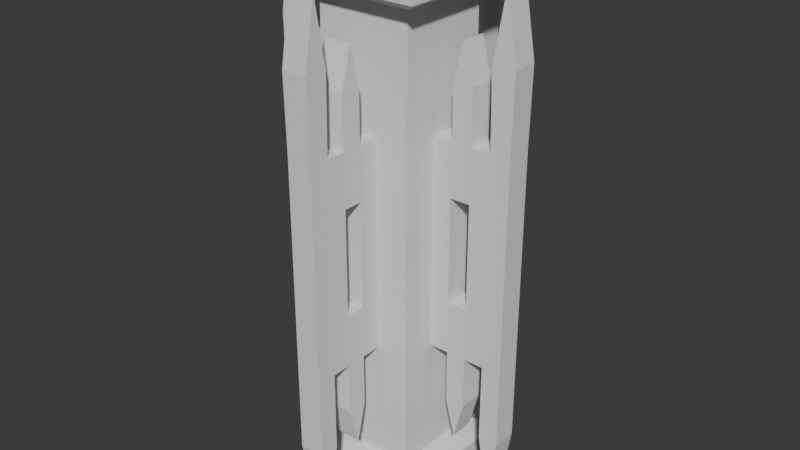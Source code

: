 # Source: Cross_-_Single.blend  (saved by Blender 4.5.90; exported with 4.5.12 LTS)
import bpy
from mathutils import Matrix  # noqa: F401  (used for matrix-valued properties, if any)

bpy.ops.wm.read_factory_settings(use_empty=True)
scene = bpy.context.scene
scene.name = 'Scene'

# ---- world
world_world = bpy.data.worlds.new('World'); scene.world = world_world
world_world.use_nodes = True; world_world.node_tree.nodes.clear()
_N = world_world.node_tree.nodes; _L = world_world.node_tree.links
n0 = _N.new('ShaderNodeOutputWorld'); n0.name = 'World Output'; n0.location = (200, 100)
n1 = _N.new('ShaderNodeBackground'); n1.name = 'Background'; n1.location = (-200, 100)
n1.inputs[0].default_value = (0.05088, 0.05088, 0.05088, 1.0)
_L.new(n1.outputs[0], n0.inputs[0])
n0.is_active_output = True
world_world.color = (0.05088, 0.05088, 0.05088)
world_world.sun_shadow_jitter_overblur = 0.0

# ---- meshes
me_plane_004 = bpy.data.meshes.new('Plane.004')
me_plane_004.from_pydata([(0.05, -0.4609, 0.07268), (0.05, -0.5055, 1.742), (0.05, -0.5, 0.2977), (0.05, -0.4164, 1.742), (0.05, -0.3438, 1.648), (0.05, -0.2656, 1.648), (0.05, -0.1875, 1.44), (0.05, -0.1875, 1.025), (0.05, -0.1875, 0.6098), (0.05, -0.2656, 0.4022), (0.05, -0.3438, 0.4022), (0.05, -0.4219, 0.2977), (0.05, -0.5, 0.6091), (0.05, -0.5, 1.025), (0.05, -0.5, 1.441), (0.05, -0.2656, 1.44), (0.05, -0.3438, 1.44), (0.05, -0.4219, 1.441), (0.05, -0.2656, 1.025), (0.05, -0.3438, 1.025), (0.05, -0.2656, 0.6098), (0.05, -0.3438, 0.6098), (0.05, -0.4219, 0.6091), (0.05, -0.3047, 0.2522), (0.05, -0.4609, 1.998), (0.05, -0.3047, 1.798), (0.05, -0.3047, 1.44), (0.05, -0.3047, 0.6098), (0.05, -0.2656, 1.233), (0.05, -0.3438, 1.233), (0.05, -0.2656, 0.8174), (0.05, -0.3438, 0.8174), (0.05, -0.3047, 0.8174), (0.05, -0.3047, 1.233), (-0.05, -0.2656, 0.4022), (-0.05, -0.3047, 0.2522), (-0.05, -0.4219, 0.2977), (-0.05, -0.5, 0.2977), (-0.05, -0.5, 1.441), (-0.05, -0.5055, 1.742), (-0.05, -0.4164, 1.742), (-0.05, -0.3438, 1.648), (-0.05, -0.3047, 1.798), (-0.05, -0.2656, 1.648), (-0.05, -0.1875, 1.44), (-0.05, -0.1875, 1.025), (-0.05, -0.1875, 0.6098), (-0.05, -0.4609, 0.07268), (-0.05, -0.3438, 0.4022), (-0.05, -0.5, 0.6091), (-0.05, -0.5, 1.025), (-0.05, -0.4219, 1.441), (-0.05, -0.2656, 1.44), (-0.05, -0.3047, 1.44), (-0.05, -0.3438, 1.44), (-0.05, -0.4219, 0.6091), (-0.05, -0.2656, 0.6098), (-0.05, -0.3047, 0.6098), (-0.05, -0.3438, 0.6098), (-0.05, -0.2656, 1.233), (-0.05, -0.3438, 1.233), (-0.05, -0.2656, 0.8174), (-0.05, -0.2656, 1.025), (-0.05, -0.3438, 0.8174), (-0.05, -0.3438, 1.025), (-0.05, -0.4609, 1.998), (-0.05, -0.3047, 0.8174), (-0.05, -0.3047, 1.233), (-0.1875, -0.1875, 1.025), (-0.1875, -0.1875, 1.903), (-0.1875, 0.1875, 1.025), (-0.1875, 0.1875, 1.903), (0.1875, -0.1875, 1.025), (0.1875, -0.1875, 1.903), (0.1875, 0.1875, 1.025), (0.1875, 0.1875, 1.903), (-0.275, -0.275, 1.95), (-0.275, 0.275, 1.95), (0.275, 0.275, 1.95), (0.275, -0.275, 1.95), (-0.275, -0.275, 2.05), (-0.275, 0.275, 2.05), (0.275, 0.275, 2.05), (0.275, -0.275, 2.05), (-0.1875, -0.1875, 0.1466), (-0.1875, 0.1875, 0.1466), (0.1875, -0.1875, 0.1466), (0.1875, 0.1875, 0.1466), (-0.275, -0.275, 0.1), (-0.275, 0.275, 0.1), (0.275, 0.275, 0.1), (0.275, -0.275, 0.1), (-0.275, -0.275, 0.0), (-0.275, 0.275, 0.0), (0.275, 0.275, 0.0), (0.275, -0.275, 0.0), (0.4609, 0.05, 0.07268), (0.5055, 0.05, 1.742), (0.5, 0.05, 0.2977), (0.4164, 0.05, 1.742), (0.3438, 0.05, 1.648), (0.2656, 0.05, 1.648), (0.1875, 0.05, 1.44), (0.1875, 0.05, 1.025), (0.1875, 0.05, 0.6098), (0.2656, 0.05, 0.4022), (0.3438, 0.05, 0.4022), (0.4219, 0.05, 0.2977), (0.5, 0.05, 0.6091), (0.5, 0.05, 1.025), (0.5, 0.05, 1.441), (0.2656, 0.05, 1.44), (0.3438, 0.05, 1.44), (0.4219, 0.05, 1.441), (0.2656, 0.05, 1.025), (0.3438, 0.05, 1.025), (0.2656, 0.05, 0.6098), (0.3438, 0.05, 0.6098), (0.4219, 0.05, 0.6091), (0.3047, 0.05, 0.2522), (0.4609, 0.05, 1.998), (0.3047, 0.05, 1.798), (0.3047, 0.05, 1.44), (0.3047, 0.05, 0.6098), (0.2656, 0.05, 1.233), (0.3438, 0.05, 1.233), (0.2656, 0.05, 0.8174), (0.3438, 0.05, 0.8174), (0.3047, 0.05, 0.8174), (0.3047, 0.05, 1.233), (0.2656, -0.05, 0.4022), (0.3047, -0.05, 0.2522), (0.4219, -0.05, 0.2977), (0.5, -0.05, 0.2977), (0.5, -0.05, 1.441), (0.5055, -0.05, 1.742), (0.4164, -0.05, 1.742), (0.3438, -0.05, 1.648), (0.3047, -0.05, 1.798), (0.2656, -0.05, 1.648), (0.1875, -0.05, 1.44), (0.1875, -0.05, 1.025), (0.1875, -0.05, 0.6098), (0.4609, -0.05, 0.07268), (0.3438, -0.05, 0.4022), (0.5, -0.05, 0.6091), (0.5, -0.05, 1.025), (0.4219, -0.05, 1.441), (0.2656, -0.05, 1.44), (0.3047, -0.05, 1.44), (0.3438, -0.05, 1.44), (0.4219, -0.05, 0.6091), (0.2656, -0.05, 0.6098), (0.3047, -0.05, 0.6098), (0.3438, -0.05, 0.6098), (0.2656, -0.05, 1.233), (0.3438, -0.05, 1.233), (0.2656, -0.05, 0.8174), (0.2656, -0.05, 1.025), (0.3438, -0.05, 0.8174), (0.3438, -0.05, 1.025), (0.4609, -0.05, 1.998), (0.3047, -0.05, 0.8174), (0.3047, -0.05, 1.233), (-0.05, 0.4609, 0.07268), (-0.05, 0.5055, 1.742), (-0.05, 0.5, 0.2977), (-0.05, 0.4164, 1.742), (-0.05, 0.3438, 1.648), (-0.05, 0.2656, 1.648), (-0.05, 0.1875, 1.44), (-0.05, 0.1875, 1.025), (-0.05, 0.1875, 0.6098), (-0.05, 0.2656, 0.4022), (-0.05, 0.3438, 0.4022), (-0.05, 0.4219, 0.2977), (-0.05, 0.5, 0.6091), (-0.05, 0.5, 1.025), (-0.05, 0.5, 1.441), (-0.05, 0.2656, 1.44), (-0.05, 0.3438, 1.44), (-0.05, 0.4219, 1.441), (-0.05, 0.2656, 1.025), (-0.05, 0.3438, 1.025), (-0.05, 0.2656, 0.6098), (-0.05, 0.3438, 0.6098), (-0.05, 0.4219, 0.6091), (-0.05, 0.3047, 0.2522), (-0.05, 0.4609, 1.998), (-0.05, 0.3047, 1.798), (-0.05, 0.3047, 1.44), (-0.05, 0.3047, 0.6098), (-0.05, 0.2656, 1.233), (-0.05, 0.3438, 1.233), (-0.05, 0.2656, 0.8174), (-0.05, 0.3438, 0.8174), (-0.05, 0.3047, 0.8174), (-0.05, 0.3047, 1.233), (0.05, 0.2656, 0.4022), (0.05, 0.3047, 0.2522), (0.05, 0.4219, 0.2977), (0.05, 0.5, 0.2977), (0.05, 0.5, 1.441), (0.05, 0.5055, 1.742), (0.05, 0.4164, 1.742), (0.05, 0.3438, 1.648), (0.05, 0.3047, 1.798), (0.05, 0.2656, 1.648), (0.05, 0.1875, 1.44), (0.05, 0.1875, 1.025), (0.05, 0.1875, 0.6098), (0.05, 0.4609, 0.07268), (0.05, 0.3438, 0.4022), (0.05, 0.5, 0.6091), (0.05, 0.5, 1.025), (0.05, 0.4219, 1.441), (0.05, 0.2656, 1.44), (0.05, 0.3047, 1.44), (0.05, 0.3438, 1.44), (0.05, 0.4219, 0.6091), (0.05, 0.2656, 0.6098), (0.05, 0.3047, 0.6098), (0.05, 0.3438, 0.6098), (0.05, 0.2656, 1.233), (0.05, 0.3438, 1.233), (0.05, 0.2656, 0.8174), (0.05, 0.2656, 1.025), (0.05, 0.3438, 0.8174), (0.05, 0.3438, 1.025), (0.05, 0.4609, 1.998), (0.05, 0.3047, 0.8174), (0.05, 0.3047, 1.233), (-0.4609, -0.05, 0.07268), (-0.5055, -0.05, 1.742), (-0.5, -0.05, 0.2977), (-0.4164, -0.05, 1.742), (-0.3438, -0.05, 1.648), (-0.2656, -0.05, 1.648), (-0.1875, -0.05, 1.44), (-0.1875, -0.05, 1.025), (-0.1875, -0.05, 0.6098), (-0.2656, -0.05, 0.4022), (-0.3438, -0.05, 0.4022), (-0.4219, -0.05, 0.2977), (-0.5, -0.05, 0.6091), (-0.5, -0.05, 1.025), (-0.5, -0.05, 1.441), (-0.2656, -0.05, 1.44), (-0.3438, -0.05, 1.44), (-0.4219, -0.05, 1.441), (-0.2656, -0.05, 1.025), (-0.3438, -0.05, 1.025), (-0.2656, -0.05, 0.6098), (-0.3438, -0.05, 0.6098), (-0.4219, -0.05, 0.6091), (-0.3047, -0.05, 0.2522), (-0.4609, -0.05, 1.998), (-0.3047, -0.05, 1.798), (-0.3047, -0.05, 1.44), (-0.3047, -0.05, 0.6098), (-0.2656, -0.05, 1.233), (-0.3438, -0.05, 1.233), (-0.2656, -0.05, 0.8174), (-0.3438, -0.05, 0.8174), (-0.3047, -0.05, 0.8174), (-0.3047, -0.05, 1.233), (-0.2656, 0.05, 0.4022), (-0.3047, 0.05, 0.2522), (-0.4219, 0.05, 0.2977), (-0.5, 0.05, 0.2977), (-0.5, 0.05, 1.441), (-0.5055, 0.05, 1.742), (-0.4164, 0.05, 1.742), (-0.3438, 0.05, 1.648), (-0.3047, 0.05, 1.798), (-0.2656, 0.05, 1.648), (-0.1875, 0.05, 1.44), (-0.1875, 0.05, 1.025), (-0.1875, 0.05, 0.6098), (-0.4609, 0.05, 0.07268), (-0.3438, 0.05, 0.4022), (-0.5, 0.05, 0.6091), (-0.5, 0.05, 1.025), (-0.4219, 0.05, 1.441), (-0.2656, 0.05, 1.44), (-0.3047, 0.05, 1.44), (-0.3438, 0.05, 1.44), (-0.4219, 0.05, 0.6091), (-0.2656, 0.05, 0.6098), (-0.3047, 0.05, 0.6098), (-0.3438, 0.05, 0.6098), (-0.2656, 0.05, 1.233), (-0.3438, 0.05, 1.233), (-0.2656, 0.05, 0.8174), (-0.2656, 0.05, 1.025), (-0.3438, 0.05, 0.8174), (-0.3438, 0.05, 1.025), (-0.4609, 0.05, 1.998), (-0.3047, 0.05, 0.8174), (-0.3047, 0.05, 1.233)], [], [(22, 12, 2, 11), (3, 1, 14, 17), (5, 4, 16, 26, 15), (5, 25, 4), (6, 15, 28, 18, 30, 20, 8, 7), (13, 12, 22, 21, 31, 19, 29, 16, 17, 14), (2, 0, 11), (20, 27, 21, 10, 9), (10, 23, 9), (3, 24, 1), (27, 20, 30, 32, 31, 21), (33, 28, 15, 26, 16, 29), (55, 36, 37, 49), (40, 51, 38, 39), (43, 52, 53, 54, 41), (43, 41, 42), (44, 45, 46, 56, 61, 62, 59, 52), (50, 38, 51, 54, 60, 64, 63, 58, 55, 49), (37, 36, 47), (56, 34, 48, 58, 57), (48, 34, 35), (40, 39, 65), (57, 58, 63, 66, 61, 56), (67, 60, 54, 53, 52, 59), (20, 9, 34, 56), (31, 32, 66, 63), (14, 1, 39, 38), (10, 21, 58, 48), (17, 16, 54, 51), (32, 30, 61, 66), (22, 11, 36, 55), (33, 29, 60, 67), (4, 25, 42, 41), (0, 2, 37, 47), (8, 20, 56, 46), (28, 33, 67, 59), (23, 10, 48, 35), (6, 7, 45, 44), (25, 5, 43, 42), (21, 22, 55, 58), (7, 8, 46, 45), (24, 3, 40, 65), (5, 15, 52, 43), (11, 0, 47, 36), (1, 24, 65, 39), (16, 4, 41, 54), (3, 17, 51, 40), (2, 12, 49, 37), (12, 13, 50, 49), (18, 28, 59, 62), (13, 14, 38, 50), (29, 19, 64, 60), (30, 18, 62, 61), (9, 23, 35, 34), (19, 31, 63, 64), (15, 6, 44, 52), (68, 69, 71, 70), (70, 71, 75, 74), (74, 75, 73, 72), (72, 73, 69, 68), (70, 74, 72, 68), (75, 71, 77, 78), (79, 78, 82, 83), (73, 75, 78, 79), (71, 69, 76, 77), (69, 73, 79, 76), (82, 81, 80, 83), (77, 76, 80, 81), (76, 79, 83, 80), (78, 77, 81, 82), (68, 70, 85, 84), (70, 74, 87, 85), (74, 72, 86, 87), (72, 68, 84, 86), (87, 90, 89, 85), (91, 95, 94, 90), (86, 91, 90, 87), (85, 89, 88, 84), (84, 88, 91, 86), (94, 95, 92, 93), (89, 93, 92, 88), (88, 92, 95, 91), (90, 94, 93, 89), (118, 108, 98, 107), (99, 97, 110, 113), (101, 100, 112, 122, 111), (101, 121, 100), (102, 111, 124, 114, 126, 116, 104, 103), (109, 108, 118, 117, 127, 115, 125, 112, 113, 110), (98, 96, 107), (116, 123, 117, 106, 105), (106, 119, 105), (99, 120, 97), (123, 116, 126, 128, 127, 117), (129, 124, 111, 122, 112, 125), (151, 132, 133, 145), (136, 147, 134, 135), (139, 148, 149, 150, 137), (139, 137, 138), (140, 141, 142, 152, 157, 158, 155, 148), (146, 134, 147, 150, 156, 160, 159, 154, 151, 145), (133, 132, 143), (152, 130, 144, 154, 153), (144, 130, 131), (136, 135, 161), (153, 154, 159, 162, 157, 152), (163, 156, 150, 149, 148, 155), (116, 105, 130, 152), (127, 128, 162, 159), (110, 97, 135, 134), (106, 117, 154, 144), (113, 112, 150, 147), (128, 126, 157, 162), (118, 107, 132, 151), (129, 125, 156, 163), (100, 121, 138, 137), (96, 98, 133, 143), (104, 116, 152, 142), (124, 129, 163, 155), (119, 106, 144, 131), (102, 103, 141, 140), (121, 101, 139, 138), (117, 118, 151, 154), (103, 104, 142, 141), (120, 99, 136, 161), (101, 111, 148, 139), (107, 96, 143, 132), (97, 120, 161, 135), (112, 100, 137, 150), (99, 113, 147, 136), (98, 108, 145, 133), (108, 109, 146, 145), (114, 124, 155, 158), (109, 110, 134, 146), (125, 115, 160, 156), (126, 114, 158, 157), (105, 119, 131, 130), (115, 127, 159, 160), (111, 102, 140, 148), (186, 176, 166, 175), (167, 165, 178, 181), (169, 168, 180, 190, 179), (169, 189, 168), (170, 179, 192, 182, 194, 184, 172, 171), (177, 176, 186, 185, 195, 183, 193, 180, 181, 178), (166, 164, 175), (184, 191, 185, 174, 173), (174, 187, 173), (167, 188, 165), (191, 184, 194, 196, 195, 185), (197, 192, 179, 190, 180, 193), (219, 200, 201, 213), (204, 215, 202, 203), (207, 216, 217, 218, 205), (207, 205, 206), (208, 209, 210, 220, 225, 226, 223, 216), (214, 202, 215, 218, 224, 228, 227, 222, 219, 213), (201, 200, 211), (220, 198, 212, 222, 221), (212, 198, 199), (204, 203, 229), (221, 222, 227, 230, 225, 220), (231, 224, 218, 217, 216, 223), (184, 173, 198, 220), (195, 196, 230, 227), (178, 165, 203, 202), (174, 185, 222, 212), (181, 180, 218, 215), (196, 194, 225, 230), (186, 175, 200, 219), (197, 193, 224, 231), (168, 189, 206, 205), (164, 166, 201, 211), (172, 184, 220, 210), (192, 197, 231, 223), (187, 174, 212, 199), (170, 171, 209, 208), (189, 169, 207, 206), (185, 186, 219, 222), (171, 172, 210, 209), (188, 167, 204, 229), (169, 179, 216, 207), (175, 164, 211, 200), (165, 188, 229, 203), (180, 168, 205, 218), (167, 181, 215, 204), (166, 176, 213, 201), (176, 177, 214, 213), (182, 192, 223, 226), (177, 178, 202, 214), (193, 183, 228, 224), (194, 182, 226, 225), (173, 187, 199, 198), (183, 195, 227, 228), (179, 170, 208, 216), (254, 244, 234, 243), (235, 233, 246, 249), (237, 236, 248, 258, 247), (237, 257, 236), (238, 247, 260, 250, 262, 252, 240, 239), (245, 244, 254, 253, 263, 251, 261, 248, 249, 246), (234, 232, 243), (252, 259, 253, 242, 241), (242, 255, 241), (235, 256, 233), (259, 252, 262, 264, 263, 253), (265, 260, 247, 258, 248, 261), (287, 268, 269, 281), (272, 283, 270, 271), (275, 284, 285, 286, 273), (275, 273, 274), (276, 277, 278, 288, 293, 294, 291, 284), (282, 270, 283, 286, 292, 296, 295, 290, 287, 281), (269, 268, 279), (288, 266, 280, 290, 289), (280, 266, 267), (272, 271, 297), (289, 290, 295, 298, 293, 288), (299, 292, 286, 285, 284, 291), (252, 241, 266, 288), (263, 264, 298, 295), (246, 233, 271, 270), (242, 253, 290, 280), (249, 248, 286, 283), (264, 262, 293, 298), (254, 243, 268, 287), (265, 261, 292, 299), (236, 257, 274, 273), (232, 234, 269, 279), (240, 252, 288, 278), (260, 265, 299, 291), (255, 242, 280, 267), (238, 239, 277, 276), (257, 237, 275, 274), (253, 254, 287, 290), (239, 240, 278, 277), (256, 235, 272, 297), (237, 247, 284, 275), (243, 232, 279, 268), (233, 256, 297, 271), (248, 236, 273, 286), (235, 249, 283, 272), (234, 244, 281, 269), (244, 245, 282, 281), (250, 260, 291, 294), (245, 246, 270, 282), (261, 251, 296, 292), (262, 250, 294, 293), (241, 255, 267, 266), (251, 263, 295, 296), (247, 238, 276, 284)])
_uv = me_plane_004.uv_layers.new(name='UVMap')
_uv.uv.foreach_set('vector', [0.75, 0.75, 0.75, 1.0, 1.0, 1.0, 1.0, 0.75, 0.0, 0.75, 0.0, 1.0, 0.25, 1.0, 0.25, 0.75, 0.0, 0.25, 0.0, 0.5, 0.25, 0.5, 0.25, 0.375, 0.25, 0.25, 0.0, 0.25, 0.0, 0.25, 0.0, 0.5, 0.25, 0.0, 0.25, 0.25, 0.375, 0.25, 0.5, 0.25, 0.625, 0.25, 0.75, 0.25, 0.75, 0.0, 0.5, 0.0, 0.5, 1.0, 0.75, 1.0, 0.75, 0.75, 0.75, 0.5, 0.625, 0.5, 0.5, 0.5, 0.375, 0.5, 0.25, 0.5, 0.25, 0.75, 0.25, 1.0, 1.0, 1.0, 1.0, 1.0, 1.0, 0.75, 0.75, 0.25, 0.75, 0.375, 0.75, 0.5, 1.0, 0.5, 1.0, 0.25, 1.0, 0.5, 1.0, 0.5, 1.0, 0.25, 0.0, 0.75, 0.0, 0.75, 0.0, 1.0, 0.75, 0.375, 0.75, 0.25, 0.625, 0.25, 0.625, 0.375, 0.625, 0.5, 0.75, 0.5, 0.375, 0.375, 0.375, 0.25, 0.25, 0.25, 0.25, 0.375, 0.25, 0.5, 0.375, 0.5, 0.75, 0.75, 1.0, 0.75, 1.0, 1.0, 0.75, 1.0, 0.0, 0.75, 0.25, 0.75, 0.25, 1.0, 0.0, 1.0, 0.0, 0.25, 0.25, 0.25, 0.25, 0.375, 0.25, 0.5, 0.0, 0.5, 0.0, 0.25, 0.0, 0.5, 0.0, 0.25, 0.25, 0.0, 0.5, 0.0, 0.75, 0.0, 0.75, 0.25, 0.625, 0.25, 0.5, 0.25, 0.375, 0.25, 0.25, 0.25, 0.5, 1.0, 0.25, 1.0, 0.25, 0.75, 0.25, 0.5, 0.375, 0.5, 0.5, 0.5, 0.625, 0.5, 0.75, 0.5, 0.75, 0.75, 0.75, 1.0, 1.0, 1.0, 1.0, 0.75, 1.0, 1.0, 0.75, 0.25, 1.0, 0.25, 1.0, 0.5, 0.75, 0.5, 0.75, 0.375, 1.0, 0.5, 1.0, 0.25, 1.0, 0.5, 0.0, 0.75, 0.0, 1.0, 0.0, 0.75, 0.75, 0.375, 0.75, 0.5, 0.625, 0.5, 0.625, 0.375, 0.625, 0.25, 0.75, 0.25, 0.375, 0.375, 0.375, 0.5, 0.25, 0.5, 0.25, 0.375, 0.25, 0.25, 0.375, 0.25, 0.75, 0.25, 1.0, 0.25, 1.0, 0.25, 0.75, 0.25, 0.625, 0.5, 0.625, 0.375, 0.625, 0.375, 0.625, 0.5, 0.25, 1.0, 0.0, 1.0, 0.0, 1.0, 0.25, 1.0, 1.0, 0.5, 0.75, 0.5, 0.75, 0.5, 1.0, 0.5, 0.25, 0.75, 0.25, 0.5, 0.25, 0.5, 0.25, 0.75, 0.625, 0.375, 0.625, 0.25, 0.625, 0.25, 0.625, 0.375, 0.75, 0.75, 1.0, 0.75, 1.0, 0.75, 0.75, 0.75, 0.375, 0.375, 0.375, 0.5, 0.375, 0.5, 0.375, 0.375, 0.0, 0.5, 0.0, 0.25, 0.0, 0.25, 0.0, 0.5, 1.0, 1.0, 1.0, 1.0, 1.0, 1.0, 1.0, 1.0, 0.75, 0.0, 0.75, 0.25, 0.75, 0.25, 0.75, 0.0, 0.375, 0.25, 0.375, 0.375, 0.375, 0.375, 0.375, 0.25, 1.0, 0.5, 1.0, 0.5, 1.0, 0.5, 1.0, 0.5, 0.25, 0.0, 0.5, 0.0, 0.5, 0.0, 0.25, 0.0, 0.0, 0.25, 0.0, 0.25, 0.0, 0.25, 0.0, 0.25, 0.75, 0.5, 0.75, 0.75, 0.75, 0.75, 0.75, 0.5, 0.5, 0.0, 0.75, 0.0, 0.75, 0.0, 0.5, 0.0, 0.0, 0.75, 0.0, 0.75, 0.0, 0.75, 0.0, 0.75, 0.0, 0.25, 0.25, 0.25, 0.25, 0.25, 0.0, 0.25, 1.0, 0.75, 1.0, 1.0, 1.0, 1.0, 1.0, 0.75, 0.0, 1.0, 0.0, 0.75, 0.0, 0.75, 0.0, 1.0, 0.25, 0.5, 0.0, 0.5, 0.0, 0.5, 0.25, 0.5, 0.0, 0.75, 0.25, 0.75, 0.25, 0.75, 0.0, 0.75, 1.0, 1.0, 0.75, 1.0, 0.75, 1.0, 1.0, 1.0, 0.75, 1.0, 0.5, 1.0, 0.5, 1.0, 0.75, 1.0, 0.5, 0.25, 0.375, 0.25, 0.375, 0.25, 0.5, 0.25, 0.5, 1.0, 0.25, 1.0, 0.25, 1.0, 0.5, 1.0, 0.375, 0.5, 0.5, 0.5, 0.5, 0.5, 0.375, 0.5, 0.625, 0.25, 0.5, 0.25, 0.5, 0.25, 0.625, 0.25, 1.0, 0.25, 1.0, 0.5, 1.0, 0.5, 1.0, 0.25, 0.5, 0.5, 0.625, 0.5, 0.625, 0.5, 0.5, 0.5, 0.25, 0.25, 0.25, 0.0, 0.25, 0.0, 0.25, 0.25, 0.375, 0.0, 0.625, 0.0, 0.625, 0.25, 0.375, 0.25, 0.375, 0.25, 0.625, 0.25, 0.625, 0.5, 0.375, 0.5, 0.375, 0.5, 0.625, 0.5, 0.625, 0.75, 0.375, 0.75, 0.375, 0.75, 0.625, 0.75, 0.625, 1.0, 0.375, 1.0, 0.125, 0.5, 0.375, 0.5, 0.375, 0.75, 0.125, 0.75, 0.625, 0.5, 0.625, 0.25, 0.625, 0.25, 0.625, 0.5, 0.625, 0.75, 0.625, 0.5, 0.625, 0.5, 0.625, 0.75, 0.625, 0.75, 0.625, 0.5, 0.625, 0.5, 0.625, 0.75, 0.625, 0.25, 0.625, 0.0, 0.625, 0.0, 0.625, 0.25, 0.625, 1.0, 0.625, 0.75, 0.625, 0.75, 0.625, 1.0, 0.625, 0.5, 0.875, 0.5, 0.875, 0.75, 0.625, 0.75, 0.625, 0.25, 0.625, 0.0, 0.625, 0.0, 0.625, 0.25, 0.625, 1.0, 0.625, 0.75, 0.625, 0.75, 0.625, 1.0, 0.625, 0.5, 0.625, 0.25, 0.625, 0.25, 0.625, 0.5, 0.375, 0.0, 0.375, 0.25, 0.625, 0.25, 0.625, 0.0, 0.375, 0.25, 0.375, 0.5, 0.625, 0.5, 0.625, 0.25, 0.375, 0.5, 0.375, 0.75, 0.625, 0.75, 0.625, 0.5, 0.375, 0.75, 0.375, 1.0, 0.625, 1.0, 0.625, 0.75, 0.625, 0.5, 0.625, 0.5, 0.625, 0.25, 0.625, 0.25, 0.625, 0.75, 0.625, 0.75, 0.625, 0.5, 0.625, 0.5, 0.625, 0.75, 0.625, 0.75, 0.625, 0.5, 0.625, 0.5, 0.625, 0.25, 0.625, 0.25, 0.625, 0.0, 0.625, 0.0, 0.625, 1.0, 0.625, 1.0, 0.625, 0.75, 0.625, 0.75, 0.625, 0.5, 0.625, 0.75, 0.875, 0.75, 0.875, 0.5, 0.625, 0.25, 0.625, 0.25, 0.625, 0.0, 0.625, 0.0, 0.625, 1.0, 0.625, 1.0, 0.625, 0.75, 0.625, 0.75, 0.625, 0.5, 0.625, 0.5, 0.625, 0.25, 0.625, 0.25, 0.75, 0.75, 0.75, 1.0, 1.0, 1.0, 1.0, 0.75, 0.0, 0.75, 0.0, 1.0, 0.25, 1.0, 0.25, 0.75, 0.0, 0.25, 0.0, 0.5, 0.25, 0.5, 0.25, 0.375, 0.25, 0.25, 0.0, 0.25, 0.0, 0.25, 0.0, 0.5, 0.25, 0.0, 0.25, 0.25, 0.375, 0.25, 0.5, 0.25, 0.625, 0.25, 0.75, 0.25, 0.75, 0.0, 0.5, 0.0, 0.5, 1.0, 0.75, 1.0, 0.75, 0.75, 0.75, 0.5, 0.625, 0.5, 0.5, 0.5, 0.375, 0.5, 0.25, 0.5, 0.25, 0.75, 0.25, 1.0, 1.0, 1.0, 1.0, 1.0, 1.0, 0.75, 0.75, 0.25, 0.75, 0.375, 0.75, 0.5, 1.0, 0.5, 1.0, 0.25, 1.0, 0.5, 1.0, 0.5, 1.0, 0.25, 0.0, 0.75, 0.0, 0.75, 0.0, 1.0, 0.75, 0.375, 0.75, 0.25, 0.625, 0.25, 0.625, 0.375, 0.625, 0.5, 0.75, 0.5, 0.375, 0.375, 0.375, 0.25, 0.25, 0.25, 0.25, 0.375, 0.25, 0.5, 0.375, 0.5, 0.75, 0.75, 1.0, 0.75, 1.0, 1.0, 0.75, 1.0, 0.0, 0.75, 0.25, 0.75, 0.25, 1.0, 0.0, 1.0, 0.0, 0.25, 0.25, 0.25, 0.25, 0.375, 0.25, 0.5, 0.0, 0.5, 0.0, 0.25, 0.0, 0.5, 0.0, 0.25, 0.25, 0.0, 0.5, 0.0, 0.75, 0.0, 0.75, 0.25, 0.625, 0.25, 0.5, 0.25, 0.375, 0.25, 0.25, 0.25, 0.5, 1.0, 0.25, 1.0, 0.25, 0.75, 0.25, 0.5, 0.375, 0.5, 0.5, 0.5, 0.625, 0.5, 0.75, 0.5, 0.75, 0.75, 0.75, 1.0, 1.0, 1.0, 1.0, 0.75, 1.0, 1.0, 0.75, 0.25, 1.0, 0.25, 1.0, 0.5, 0.75, 0.5, 0.75, 0.375, 1.0, 0.5, 1.0, 0.25, 1.0, 0.5, 0.0, 0.75, 0.0, 1.0, 0.0, 0.75, 0.75, 0.375, 0.75, 0.5, 0.625, 0.5, 0.625, 0.375, 0.625, 0.25, 0.75, 0.25, 0.375, 0.375, 0.375, 0.5, 0.25, 0.5, 0.25, 0.375, 0.25, 0.25, 0.375, 0.25, 0.75, 0.25, 1.0, 0.25, 1.0, 0.25, 0.75, 0.25, 0.625, 0.5, 0.625, 0.375, 0.625, 0.375, 0.625, 0.5, 0.25, 1.0, 0.0, 1.0, 0.0, 1.0, 0.25, 1.0, 1.0, 0.5, 0.75, 0.5, 0.75, 0.5, 1.0, 0.5, 0.25, 0.75, 0.25, 0.5, 0.25, 0.5, 0.25, 0.75, 0.625, 0.375, 0.625, 0.25, 0.625, 0.25, 0.625, 0.375, 0.75, 0.75, 1.0, 0.75, 1.0, 0.75, 0.75, 0.75, 0.375, 0.375, 0.375, 0.5, 0.375, 0.5, 0.375, 0.375, 0.0, 0.5, 0.0, 0.25, 0.0, 0.25, 0.0, 0.5, 1.0, 1.0, 1.0, 1.0, 1.0, 1.0, 1.0, 1.0, 0.75, 0.0, 0.75, 0.25, 0.75, 0.25, 0.75, 0.0, 0.375, 0.25, 0.375, 0.375, 0.375, 0.375, 0.375, 0.25, 1.0, 0.5, 1.0, 0.5, 1.0, 0.5, 1.0, 0.5, 0.25, 0.0, 0.5, 0.0, 0.5, 0.0, 0.25, 0.0, 0.0, 0.25, 0.0, 0.25, 0.0, 0.25, 0.0, 0.25, 0.75, 0.5, 0.75, 0.75, 0.75, 0.75, 0.75, 0.5, 0.5, 0.0, 0.75, 0.0, 0.75, 0.0, 0.5, 0.0, 0.0, 0.75, 0.0, 0.75, 0.0, 0.75, 0.0, 0.75, 0.0, 0.25, 0.25, 0.25, 0.25, 0.25, 0.0, 0.25, 1.0, 0.75, 1.0, 1.0, 1.0, 1.0, 1.0, 0.75, 0.0, 1.0, 0.0, 0.75, 0.0, 0.75, 0.0, 1.0, 0.25, 0.5, 0.0, 0.5, 0.0, 0.5, 0.25, 0.5, 0.0, 0.75, 0.25, 0.75, 0.25, 0.75, 0.0, 0.75, 1.0, 1.0, 0.75, 1.0, 0.75, 1.0, 1.0, 1.0, 0.75, 1.0, 0.5, 1.0, 0.5, 1.0, 0.75, 1.0, 0.5, 0.25, 0.375, 0.25, 0.375, 0.25, 0.5, 0.25, 0.5, 1.0, 0.25, 1.0, 0.25, 1.0, 0.5, 1.0, 0.375, 0.5, 0.5, 0.5, 0.5, 0.5, 0.375, 0.5, 0.625, 0.25, 0.5, 0.25, 0.5, 0.25, 0.625, 0.25, 1.0, 0.25, 1.0, 0.5, 1.0, 0.5, 1.0, 0.25, 0.5, 0.5, 0.625, 0.5, 0.625, 0.5, 0.5, 0.5, 0.25, 0.25, 0.25, 0.0, 0.25, 0.0, 0.25, 0.25, 0.75, 0.75, 0.75, 1.0, 1.0, 1.0, 1.0, 0.75, 0.0, 0.75, 0.0, 1.0, 0.25, 1.0, 0.25, 0.75, 0.0, 0.25, 0.0, 0.5, 0.25, 0.5, 0.25, 0.375, 0.25, 0.25, 0.0, 0.25, 0.0, 0.25, 0.0, 0.5, 0.25, 0.0, 0.25, 0.25, 0.375, 0.25, 0.5, 0.25, 0.625, 0.25, 0.75, 0.25, 0.75, 0.0, 0.5, 0.0, 0.5, 1.0, 0.75, 1.0, 0.75, 0.75, 0.75, 0.5, 0.625, 0.5, 0.5, 0.5, 0.375, 0.5, 0.25, 0.5, 0.25, 0.75, 0.25, 1.0, 1.0, 1.0, 1.0, 1.0, 1.0, 0.75, 0.75, 0.25, 0.75, 0.375, 0.75, 0.5, 1.0, 0.5, 1.0, 0.25, 1.0, 0.5, 1.0, 0.5, 1.0, 0.25, 0.0, 0.75, 0.0, 0.75, 0.0, 1.0, 0.75, 0.375, 0.75, 0.25, 0.625, 0.25, 0.625, 0.375, 0.625, 0.5, 0.75, 0.5, 0.375, 0.375, 0.375, 0.25, 0.25, 0.25, 0.25, 0.375, 0.25, 0.5, 0.375, 0.5, 0.75, 0.75, 1.0, 0.75, 1.0, 1.0, 0.75, 1.0, 0.0, 0.75, 0.25, 0.75, 0.25, 1.0, 0.0, 1.0, 0.0, 0.25, 0.25, 0.25, 0.25, 0.375, 0.25, 0.5, 0.0, 0.5, 0.0, 0.25, 0.0, 0.5, 0.0, 0.25, 0.25, 0.0, 0.5, 0.0, 0.75, 0.0, 0.75, 0.25, 0.625, 0.25, 0.5, 0.25, 0.375, 0.25, 0.25, 0.25, 0.5, 1.0, 0.25, 1.0, 0.25, 0.75, 0.25, 0.5, 0.375, 0.5, 0.5, 0.5, 0.625, 0.5, 0.75, 0.5, 0.75, 0.75, 0.75, 1.0, 1.0, 1.0, 1.0, 0.75, 1.0, 1.0, 0.75, 0.25, 1.0, 0.25, 1.0, 0.5, 0.75, 0.5, 0.75, 0.375, 1.0, 0.5, 1.0, 0.25, 1.0, 0.5, 0.0, 0.75, 0.0, 1.0, 0.0, 0.75, 0.75, 0.375, 0.75, 0.5, 0.625, 0.5, 0.625, 0.375, 0.625, 0.25, 0.75, 0.25, 0.375, 0.375, 0.375, 0.5, 0.25, 0.5, 0.25, 0.375, 0.25, 0.25, 0.375, 0.25, 0.75, 0.25, 1.0, 0.25, 1.0, 0.25, 0.75, 0.25, 0.625, 0.5, 0.625, 0.375, 0.625, 0.375, 0.625, 0.5, 0.25, 1.0, 0.0, 1.0, 0.0, 1.0, 0.25, 1.0, 1.0, 0.5, 0.75, 0.5, 0.75, 0.5, 1.0, 0.5, 0.25, 0.75, 0.25, 0.5, 0.25, 0.5, 0.25, 0.75, 0.625, 0.375, 0.625, 0.25, 0.625, 0.25, 0.625, 0.375, 0.75, 0.75, 1.0, 0.75, 1.0, 0.75, 0.75, 0.75, 0.375, 0.375, 0.375, 0.5, 0.375, 0.5, 0.375, 0.375, 0.0, 0.5, 0.0, 0.25, 0.0, 0.25, 0.0, 0.5, 1.0, 1.0, 1.0, 1.0, 1.0, 1.0, 1.0, 1.0, 0.75, 0.0, 0.75, 0.25, 0.75, 0.25, 0.75, 0.0, 0.375, 0.25, 0.375, 0.375, 0.375, 0.375, 0.375, 0.25, 1.0, 0.5, 1.0, 0.5, 1.0, 0.5, 1.0, 0.5, 0.25, 0.0, 0.5, 0.0, 0.5, 0.0, 0.25, 0.0, 0.0, 0.25, 0.0, 0.25, 0.0, 0.25, 0.0, 0.25, 0.75, 0.5, 0.75, 0.75, 0.75, 0.75, 0.75, 0.5, 0.5, 0.0, 0.75, 0.0, 0.75, 0.0, 0.5, 0.0, 0.0, 0.75, 0.0, 0.75, 0.0, 0.75, 0.0, 0.75, 0.0, 0.25, 0.25, 0.25, 0.25, 0.25, 0.0, 0.25, 1.0, 0.75, 1.0, 1.0, 1.0, 1.0, 1.0, 0.75, 0.0, 1.0, 0.0, 0.75, 0.0, 0.75, 0.0, 1.0, 0.25, 0.5, 0.0, 0.5, 0.0, 0.5, 0.25, 0.5, 0.0, 0.75, 0.25, 0.75, 0.25, 0.75, 0.0, 0.75, 1.0, 1.0, 0.75, 1.0, 0.75, 1.0, 1.0, 1.0, 0.75, 1.0, 0.5, 1.0, 0.5, 1.0, 0.75, 1.0, 0.5, 0.25, 0.375, 0.25, 0.375, 0.25, 0.5, 0.25, 0.5, 1.0, 0.25, 1.0, 0.25, 1.0, 0.5, 1.0, 0.375, 0.5, 0.5, 0.5, 0.5, 0.5, 0.375, 0.5, 0.625, 0.25, 0.5, 0.25, 0.5, 0.25, 0.625, 0.25, 1.0, 0.25, 1.0, 0.5, 1.0, 0.5, 1.0, 0.25, 0.5, 0.5, 0.625, 0.5, 0.625, 0.5, 0.5, 0.5, 0.25, 0.25, 0.25, 0.0, 0.25, 0.0, 0.25, 0.25, 0.75, 0.75, 0.75, 1.0, 1.0, 1.0, 1.0, 0.75, 0.0, 0.75, 0.0, 1.0, 0.25, 1.0, 0.25, 0.75, 0.0, 0.25, 0.0, 0.5, 0.25, 0.5, 0.25, 0.375, 0.25, 0.25, 0.0, 0.25, 0.0, 0.25, 0.0, 0.5, 0.25, 0.0, 0.25, 0.25, 0.375, 0.25, 0.5, 0.25, 0.625, 0.25, 0.75, 0.25, 0.75, 0.0, 0.5, 0.0, 0.5, 1.0, 0.75, 1.0, 0.75, 0.75, 0.75, 0.5, 0.625, 0.5, 0.5, 0.5, 0.375, 0.5, 0.25, 0.5, 0.25, 0.75, 0.25, 1.0, 1.0, 1.0, 1.0, 1.0, 1.0, 0.75, 0.75, 0.25, 0.75, 0.375, 0.75, 0.5, 1.0, 0.5, 1.0, 0.25, 1.0, 0.5, 1.0, 0.5, 1.0, 0.25, 0.0, 0.75, 0.0, 0.75, 0.0, 1.0, 0.75, 0.375, 0.75, 0.25, 0.625, 0.25, 0.625, 0.375, 0.625, 0.5, 0.75, 0.5, 0.375, 0.375, 0.375, 0.25, 0.25, 0.25, 0.25, 0.375, 0.25, 0.5, 0.375, 0.5, 0.75, 0.75, 1.0, 0.75, 1.0, 1.0, 0.75, 1.0, 0.0, 0.75, 0.25, 0.75, 0.25, 1.0, 0.0, 1.0, 0.0, 0.25, 0.25, 0.25, 0.25, 0.375, 0.25, 0.5, 0.0, 0.5, 0.0, 0.25, 0.0, 0.5, 0.0, 0.25, 0.25, 0.0, 0.5, 0.0, 0.75, 0.0, 0.75, 0.25, 0.625, 0.25, 0.5, 0.25, 0.375, 0.25, 0.25, 0.25, 0.5, 1.0, 0.25, 1.0, 0.25, 0.75, 0.25, 0.5, 0.375, 0.5, 0.5, 0.5, 0.625, 0.5, 0.75, 0.5, 0.75, 0.75, 0.75, 1.0, 1.0, 1.0, 1.0, 0.75, 1.0, 1.0, 0.75, 0.25, 1.0, 0.25, 1.0, 0.5, 0.75, 0.5, 0.75, 0.375, 1.0, 0.5, 1.0, 0.25, 1.0, 0.5, 0.0, 0.75, 0.0, 1.0, 0.0, 0.75, 0.75, 0.375, 0.75, 0.5, 0.625, 0.5, 0.625, 0.375, 0.625, 0.25, 0.75, 0.25, 0.375, 0.375, 0.375, 0.5, 0.25, 0.5, 0.25, 0.375, 0.25, 0.25, 0.375, 0.25, 0.75, 0.25, 1.0, 0.25, 1.0, 0.25, 0.75, 0.25, 0.625, 0.5, 0.625, 0.375, 0.625, 0.375, 0.625, 0.5, 0.25, 1.0, 0.0, 1.0, 0.0, 1.0, 0.25, 1.0, 1.0, 0.5, 0.75, 0.5, 0.75, 0.5, 1.0, 0.5, 0.25, 0.75, 0.25, 0.5, 0.25, 0.5, 0.25, 0.75, 0.625, 0.375, 0.625, 0.25, 0.625, 0.25, 0.625, 0.375, 0.75, 0.75, 1.0, 0.75, 1.0, 0.75, 0.75, 0.75, 0.375, 0.375, 0.375, 0.5, 0.375, 0.5, 0.375, 0.375, 0.0, 0.5, 0.0, 0.25, 0.0, 0.25, 0.0, 0.5, 1.0, 1.0, 1.0, 1.0, 1.0, 1.0, 1.0, 1.0, 0.75, 0.0, 0.75, 0.25, 0.75, 0.25, 0.75, 0.0, 0.375, 0.25, 0.375, 0.375, 0.375, 0.375, 0.375, 0.25, 1.0, 0.5, 1.0, 0.5, 1.0, 0.5, 1.0, 0.5, 0.25, 0.0, 0.5, 0.0, 0.5, 0.0, 0.25, 0.0, 0.0, 0.25, 0.0, 0.25, 0.0, 0.25, 0.0, 0.25, 0.75, 0.5, 0.75, 0.75, 0.75, 0.75, 0.75, 0.5, 0.5, 0.0, 0.75, 0.0, 0.75, 0.0, 0.5, 0.0, 0.0, 0.75, 0.0, 0.75, 0.0, 0.75, 0.0, 0.75, 0.0, 0.25, 0.25, 0.25, 0.25, 0.25, 0.0, 0.25, 1.0, 0.75, 1.0, 1.0, 1.0, 1.0, 1.0, 0.75, 0.0, 1.0, 0.0, 0.75, 0.0, 0.75, 0.0, 1.0, 0.25, 0.5, 0.0, 0.5, 0.0, 0.5, 0.25, 0.5, 0.0, 0.75, 0.25, 0.75, 0.25, 0.75, 0.0, 0.75, 1.0, 1.0, 0.75, 1.0, 0.75, 1.0, 1.0, 1.0, 0.75, 1.0, 0.5, 1.0, 0.5, 1.0, 0.75, 1.0, 0.5, 0.25, 0.375, 0.25, 0.375, 0.25, 0.5, 0.25, 0.5, 1.0, 0.25, 1.0, 0.25, 1.0, 0.5, 1.0, 0.375, 0.5, 0.5, 0.5, 0.5, 0.5, 0.375, 0.5, 0.625, 0.25, 0.5, 0.25, 0.5, 0.25, 0.625, 0.25, 1.0, 0.25, 1.0, 0.5, 1.0, 0.5, 1.0, 0.25, 0.5, 0.5, 0.625, 0.5, 0.625, 0.5, 0.5, 0.5, 0.25, 0.25, 0.25, 0.0, 0.25, 0.0, 0.25, 0.25])
me_plane_004.update()

# ---- objects
ob_bars_003 = bpy.data.objects.new('Bars.003', me_plane_004)

# ---- transforms, parenting, visibility, modifiers, constraints
ob_bars_003.location = (0.0, 0.0, 0.0)

# ---- collection membership
scene.collection.objects.link(ob_bars_003)

# ---- scene / render settings (as saved in the file)
scene.frame_start = 1; scene.frame_end = 250; scene.frame_set(1)
scene.render.engine = 'BLENDER_EEVEE_NEXT'
bpy.context.view_layer.update()

# ---- added for rendering (the .blend has no active camera and no usable light): camera, sun
cam_auto = bpy.data.cameras.new('AutoCamera')
cam_auto.lens = 50.0
cam_auto.sensor_width = 36.0
cam_auto.clip_end = 1000.0
ob_auto_camera = bpy.data.objects.new('AutoCamera', cam_auto)
scene.collection.objects.link(ob_auto_camera)
ob_auto_camera.location = (2.31242, -2.77491, 2.87494)
ob_auto_camera.rotation_euler = (1.09748, -7.21219e-08, 0.694738)
scene.camera = ob_auto_camera
light_auto_sun = bpy.data.lights.new('AutoSun', 'SUN')
light_auto_sun.energy = 3.0
light_auto_sun.angle = 0.0523599
ob_auto_sun = bpy.data.objects.new('AutoSun', light_auto_sun)
scene.collection.objects.link(ob_auto_sun)
ob_auto_sun.rotation_euler = (0.872665, 0.174533, 0.523599)
bpy.context.view_layer.update()
